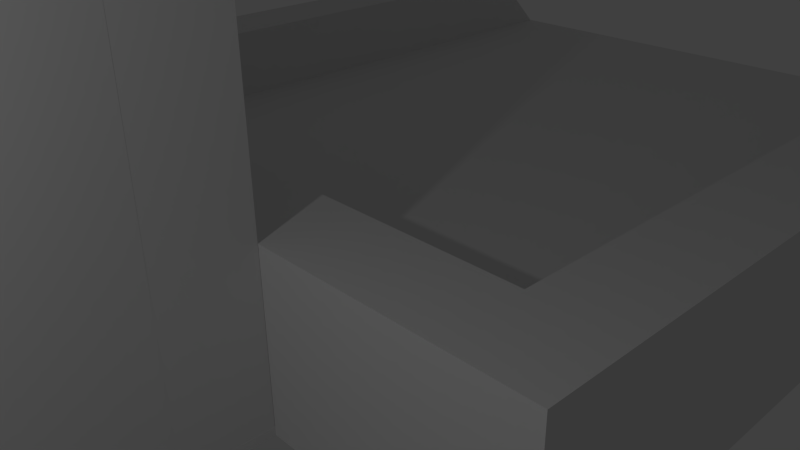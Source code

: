 # Source: ATLAS.blend  (saved by Blender 2.76.0; exported with 4.5.12 LTS)
import bpy
from mathutils import Matrix  # noqa: F401  (used for matrix-valued properties, if any)

bpy.ops.wm.read_factory_settings(use_empty=True)
scene = bpy.context.scene
scene.name = 'Scene'

# ---- collections
col_collection_1 = bpy.data.collections.new('Collection 1'); scene.collection.children.link(col_collection_1)

# ---- materials (node trees are filled in below, after node groups)
mat_material = bpy.data.materials.new('Material')
mat_material.alpha_threshold = 0.0
mat_material.use_transparent_shadow = False
mat_material.roughness = 0.5
mat_material.line_color = (0.0, 0.0, 0.0, 1.0)
mat_glassshield = bpy.data.materials.new('GlassShield')
mat_glassshield.alpha_threshold = 0.0
mat_glassshield.use_transparent_shadow = False
mat_glassshield.roughness = 0.5
mat_glass_002 = bpy.data.materials.new('Glass.002')
mat_glass_002.alpha_threshold = 0.0
mat_glass_002.use_transparent_shadow = False
mat_glass_002.roughness = 0.5
mat_glass_001 = bpy.data.materials.new('Glass.001')
mat_glass_001.alpha_threshold = 0.0
mat_glass_001.use_transparent_shadow = False
mat_glass_001.roughness = 0.5

# ---- material node trees

# ---- world
world_world = bpy.data.worlds.new('World'); scene.world = world_world
world_world.color = (0.05088, 0.05088, 0.05088)
world_world.use_sun_shadow = False
world_world.sun_shadow_jitter_overblur = 0.0
world_world.cycles.sampling_method = 'MANUAL'
world_world.cycles.sample_map_resolution = 256

# ---- cameras
cam_camera = bpy.data.cameras.new('Camera')
cam_camera.clip_end = 100.0
cam_camera.lens = 35.0
cam_camera.sensor_width = 32.0
cam_camera.sensor_height = 18.0
cam_camera.ortho_scale = 7.314
cam_camera.dof.focus_distance = 0.0
cam_camera.dof.aperture_fstop = 128.0

# ---- lights
light_lamp = bpy.data.lights.new('Lamp', 'POINT')
light_lamp.transmission_factor = 0.0
light_lamp.cutoff_distance = 30.0
light_lamp.energy = 100.0
light_lamp.shadow_buffer_clip_start = 1.001
light_lamp.shadow_soft_size = 0.1
light_lamp.shadow_maximum_resolution = 0.006
light_lamp.use_absolute_resolution = True
light_lamp.cycles.use_multiple_importance_sampling = False

# ---- meshes
me_cube_004 = bpy.data.meshes.new('Cube.004')
me_cube_004.from_pydata([(-0.4, -9.0, -3.0), (-0.4, -9.0, -1.0), (-0.4, -3.0, -3.0), (-0.4, -3.0, -1.0), (-0.2, -9.0, -3.0), (-0.2, -9.0, -1.0), (-0.2, -3.0, -3.0), (-0.2, -3.0, -1.0), (-0.4, -11.0, -3.0), (-0.4, -11.0, 1.0), (-0.4, -10.8, -3.0), (-0.4, -10.8, 1.0), (0.4, -11.0, -3.0), (0.4, -11.0, 1.0), (0.4, -10.8, -3.0), (0.4, -10.8, 1.0), (-0.4, -11.0, -1.0), (-0.4, -10.8, -1.0), (0.4, -10.8, -1.0), (0.4, -11.0, -1.0), (-0.2, -10.8, 1.0), (0.0, -10.8, 1.0), (0.2, -10.8, 1.0), (0.2, -10.8, -3.0), (0.0, -10.8, -3.0), (-0.2, -10.8, -3.0), (0.2, -11.0, 1.0), (0.0, -11.0, 1.0), (-0.2, -11.0, 1.0), (-0.2, -11.0, -3.0), (0.0, -11.0, -3.0), (0.2, -11.0, -3.0), (-0.2, -11.0, -1.0), (0.0, -11.0, -1.0), (0.2, -11.0, -1.0), (0.2, -10.8, -1.0), (0.0, -10.8, -1.0), (-0.2, -10.8, -1.0), (0.2, -9.0, 1.0), (0.4, -9.0, 1.0), (0.4, -9.0, -3.0), (0.2, -9.0, -3.0), (0.4, -9.0, -1.0), (0.2, -9.0, -1.0), (-0.2, -9.0, -3.0), (-0.4, -9.0, -3.0), (-0.2, -9.0, -1.0), (-0.4, -9.0, -1.0), (-0.4, -9.0, 1.0), (-0.2, -9.0, 1.0), (-1.0, -1.0, -1.0), (-1.0, -1.0, 1.0), (-1.0, 1.0, -1.0), (-1.0, 1.0, 1.0), (1.0, -1.0, -1.0), (1.0, -1.0, 1.0), (1.0, 1.0, -1.0), (1.0, 1.0, 1.0), (-0.8, 1.0, 1.0), (-0.6, 1.0, 1.0), (-0.4, 1.0, 1.0), (-0.2, 1.0, 1.0), (0.0, 1.0, 1.0), (0.2, 1.0, 1.0), (0.4, 1.0, 1.0), (0.6, 1.0, 1.0), (0.8, 1.0, 1.0), (0.8, 1.0, -1.0), (0.6, 1.0, -1.0), (0.4, 1.0, -1.0), (0.2, 1.0, -1.0), (0.0, 1.0, -1.0), (-0.2, 1.0, -1.0), (-0.4, 1.0, -1.0), (-0.6, 1.0, -1.0), (-0.8, 1.0, -1.0), (0.8, -1.0, 1.0), (0.6, -1.0, 1.0), (0.4, -1.0, 1.0), (0.2, -1.0, 1.0), (0.0, -1.0, 1.0), (-0.2, -1.0, 1.0), (-0.4, -1.0, 1.0), (-0.6, -1.0, 1.0), (-0.8, -1.0, 1.0), (-0.8, -1.0, -1.0), (-0.6, -1.0, -1.0), (-0.4, -1.0, -1.0), (-0.2, -1.0, -1.0), (0.0, -1.0, -1.0), (0.2, -1.0, -1.0), (0.4, -1.0, -1.0), (0.6, -1.0, -1.0), (0.8, -1.0, -1.0), (-0.8, 21.0, -1.0), (-1.0, 21.0, -1.0), (-1.0, 19.0, 1.0), (-0.8, 19.0, 1.0), (0.8, 19.0, 1.0), (1.0, 19.0, 1.0), (1.0, 21.0, -1.0), (0.8, 21.0, -1.0), (-0.4003, -3.006, -3.0), (-0.4003, -3.006, 9.0), (-0.4003, -1.006, -3.0), (-0.4003, -1.006, 9.0), (0.3997, -3.006, -3.0), (0.3997, -3.006, 9.0), (0.3997, -1.006, -3.0), (0.3997, -1.006, 9.0), (-1.0, -1.0, -3.0), (-1.0, -1.0, -1.0), (-1.0, 21.0, -3.0), (-1.0, 21.0, -1.0), (1.0, -1.0, -3.0), (1.0, -1.0, -1.0), (1.0, 21.0, -3.0), (1.0, 21.0, -1.0), (0.4, -1.0, -3.0), (0.4, -11.0, -3.0), (-0.4, -11.0, -3.0), (-0.4, -1.0, -3.0), (0.4, -1.0, -2.8), (0.4, -11.0, -2.8), (-0.4, -11.0, -2.8), (-0.4, -1.0, -2.8), (0.2, -9.0, -3.0), (0.2, -9.0, -1.0), (0.2, -3.0, -3.0), (0.2, -3.0, -1.0), (0.4, -9.0, -3.0), (0.4, -9.0, -1.0), (0.4, -3.0, -3.0), (0.4, -3.0, -1.0)], [], [(1, 3, 2, 0), (3, 7, 6, 2), (7, 5, 4, 6), (5, 1, 0, 4), (0, 2, 6, 4), (5, 7, 3, 1), (16, 17, 10, 8), (42, 18, 14, 40), (18, 19, 12, 14), (8, 29, 32, 16), (15, 13, 19, 18), (39, 15, 18, 42), (9, 11, 17, 16), (49, 20, 37, 46), (20, 21, 36, 37), (21, 22, 35, 36), (13, 15, 22, 26), (26, 27, 33, 34), (27, 28, 32, 33), (41, 40, 14, 23), (26, 22, 21, 27), (27, 21, 20, 28), (9, 28, 20, 11), (29, 25, 24, 30), (30, 24, 23, 31), (34, 33, 30, 31), (33, 32, 29, 30), (46, 37, 25, 44), (37, 36, 24, 25), (36, 35, 23, 24), (12, 19, 34, 31), (12, 31, 23, 14), (19, 13, 26, 34), (39, 38, 22, 15), (22, 38, 43, 35), (38, 39, 42, 43), (35, 43, 41, 23), (43, 42, 40, 41), (17, 47, 45, 10), (47, 46, 44, 45), (16, 32, 28, 9), (45, 44, 25, 10), (11, 48, 47, 17), (48, 49, 46, 47), (49, 48, 11, 20), (8, 10, 25, 29), (51, 53, 52, 50), (99, 57, 56, 100), (57, 55, 54, 56), (54, 93, 67, 56), (99, 98, 66, 57), (101, 100, 56, 67), (76, 66, 65, 77), (77, 65, 64, 78), (78, 64, 63, 79), (79, 63, 62, 80), (80, 62, 61, 81), (81, 61, 60, 82), (82, 60, 59, 83), (83, 59, 58, 84), (95, 94, 75, 52), (85, 75, 74, 86), (86, 74, 73, 87), (87, 73, 72, 88), (88, 72, 71, 89), (89, 71, 70, 90), (90, 70, 69, 91), (91, 69, 68, 92), (92, 68, 67, 93), (76, 77, 92, 93), (77, 78, 91, 92), (78, 79, 90, 91), (79, 80, 89, 90), (80, 81, 88, 89), (81, 82, 87, 88), (82, 83, 86, 87), (83, 84, 85, 86), (97, 58, 75, 94), (58, 59, 74, 75), (59, 60, 73, 74), (60, 61, 72, 73), (61, 62, 71, 72), (62, 63, 70, 71), (63, 64, 69, 70), (64, 65, 68, 69), (65, 66, 67, 68), (53, 96, 95, 52), (96, 97, 94, 95), (50, 85, 84, 51), (50, 52, 75, 85), (97, 96, 53, 58), (54, 55, 76, 93), (55, 57, 66, 76), (51, 84, 58, 53), (66, 98, 101, 67), (98, 99, 100, 101), (103, 105, 104, 102), (105, 109, 108, 104), (109, 107, 106, 108), (107, 103, 102, 106), (102, 104, 108, 106), (107, 109, 105, 103), (111, 113, 112, 110), (113, 117, 116, 112), (117, 115, 114, 116), (115, 111, 110, 114), (110, 112, 116, 114), (115, 117, 113, 111), (118, 119, 120, 121), (122, 125, 124, 123), (118, 122, 123, 119), (119, 123, 124, 120), (120, 124, 125, 121), (122, 118, 121, 125), (127, 129, 128, 126), (129, 133, 132, 128), (133, 131, 130, 132), (131, 127, 126, 130), (126, 128, 132, 130), (131, 133, 129, 127)])
me_cube_004.materials.append(mat_material)
me_cube_004.use_remesh_preserve_volume = False
me_cube_004.use_remesh_preserve_attributes = False
me_cube_004.use_mirror_vertex_groups = False
me_cube_004.update()
me_cube_009 = bpy.data.meshes.new('Cube.009')
me_cube_009.from_pydata([(-1.0, -1.0, -1.0), (-1.0, 2.0, 6.0), (-1.0, 1.0, -1.0), (-1.0, 1.0, 1.0), (1.0, -1.0, -1.0), (1.0, 2.0, 6.0), (1.0, 1.0, -1.0), (1.0, 1.0, 1.0), (-1.0, 3.0, 5.0), (1.0, 3.0, 5.0), (1.0, -1.0, 1.0), (-1.0, -1.0, 1.0), (1.0, 7.0, 7.0), (-1.0, 7.0, 7.0), (1.0, 7.0, 5.0), (-1.0, 7.0, 5.0)], [], [(1, 13, 15, 8, 3, 2, 0, 11), (3, 7, 6, 2), (7, 9, 14, 12, 5, 10, 4, 6), (10, 11, 0, 4), (0, 2, 6, 4), (5, 12, 13, 1), (9, 7, 3, 8), (5, 1, 11, 10), (14, 9, 8, 15), (12, 14, 15, 13)])
me_cube_009.materials.append(mat_glassshield)
me_cube_009.use_remesh_preserve_volume = False
me_cube_009.use_remesh_preserve_attributes = False
me_cube_009.use_mirror_vertex_groups = False
me_cube_009.update()
me_cube_002 = bpy.data.meshes.new('Cube.002')
me_cube_002.from_pydata([(-1.0, 4.768e-07, -1.0), (-1.0, 4.768e-07, 1.0), (-1.0, 2.0, -1.0), (-1.0, 2.0, 1.0), (1.0, 4.768e-07, -1.0), (1.0, 4.768e-07, 1.0), (1.0, 2.0, -1.0), (1.0, 2.0, 1.0)], [], [(1, 3, 2, 0), (3, 7, 6, 2), (7, 5, 4, 6), (5, 1, 0, 4), (0, 2, 6, 4), (5, 7, 3, 1)])
me_cube_002.use_remesh_preserve_volume = False
me_cube_002.use_remesh_preserve_attributes = False
me_cube_002.use_mirror_vertex_groups = False
me_cube_002.update()
me_cube_006 = bpy.data.meshes.new('Cube.006')
me_cube_006.from_pydata([(-1.0, 4.768e-07, -1.0), (-1.0, 4.768e-07, 1.0), (-1.0, 2.0, -1.0), (-1.0, 2.0, 5.0), (1.0, 4.768e-07, -1.0), (1.0, 4.768e-07, 1.0), (1.0, 2.0, -1.0), (1.0, 2.0, 5.0), (-1.0, 0.6667, 5.0), (1.0, 0.6667, 5.0)], [], [(1, 8, 3, 2, 0), (3, 7, 6, 2), (7, 9, 5, 4, 6), (5, 1, 0, 4), (0, 2, 6, 4), (5, 9, 8, 1), (9, 7, 3, 8)])
me_cube_006.materials.append(mat_glass_002)
me_cube_006.use_remesh_preserve_volume = False
me_cube_006.use_remesh_preserve_attributes = False
me_cube_006.use_mirror_vertex_groups = False
me_cube_006.update()
me_cube_003 = bpy.data.meshes.new('Cube.003')
me_cube_003.from_pydata([(-1.0, 0.0, -1.0), (-1.0, 0.0, 1.0), (-1.0, 2.0, -1.0), (-1.0, 2.0, 1.0), (1.0, 0.0, -1.0), (1.0, 0.0, 1.0), (1.0, 2.0, -1.0), (1.0, 2.0, 1.0)], [], [(1, 3, 2, 0), (3, 7, 6, 2), (7, 5, 4, 6), (5, 1, 0, 4), (0, 2, 6, 4), (5, 7, 3, 1)])
me_cube_003.use_remesh_preserve_volume = False
me_cube_003.use_remesh_preserve_attributes = False
me_cube_003.use_mirror_vertex_groups = False
me_cube_003.update()
me_cube_007 = bpy.data.meshes.new('Cube.007')
me_cube_007.from_pydata([(-1.0, 4.768e-07, -1.0), (-1.0, 4.768e-07, 1.0), (-1.0, 2.0, -1.0), (-1.0, 2.0, 5.0), (1.0, 4.768e-07, -1.0), (1.0, 4.768e-07, 1.0), (1.0, 2.0, -1.0), (1.0, 2.0, 5.0), (-1.0, 0.6667, 5.0), (1.0, 0.6667, 5.0)], [], [(1, 8, 3, 2, 0), (3, 7, 6, 2), (7, 9, 5, 4, 6), (5, 1, 0, 4), (0, 2, 6, 4), (5, 9, 8, 1), (9, 7, 3, 8)])
me_cube_007.materials.append(mat_glass_001)
me_cube_007.use_remesh_preserve_volume = False
me_cube_007.use_remesh_preserve_attributes = False
me_cube_007.use_mirror_vertex_groups = False
me_cube_007.update()
me_cube_011 = bpy.data.meshes.new('Cube.011')
me_cube_011.from_pydata([(-2.0, 0.9786, 1.8), (-2.0, 0.9786, 9.8), (-2.0, 1.334, 1.8), (-2.0, 1.334, 9.8), (2.0, 0.9786, 1.8), (2.0, 0.9786, 9.8), (2.0, 1.334, 1.8), (2.0, 1.334, 9.8), (-2.0, -1.333, 0.9), (-2.0, -1.333, 1.9), (-2.0, 1.333, 0.9), (-2.0, 1.333, 1.9), (2.0, -1.333, 0.9), (2.0, -1.333, 1.9), (2.0, 1.333, 0.9), (2.0, 1.333, 1.9), (-1.0, -1.0, -1.0), (-1.0, -1.0, 1.0), (-1.0, 1.0, -1.0), (-1.0, 1.0, 1.0), (1.0, -1.0, -1.0), (1.0, -1.0, 1.0), (1.0, 1.0, -1.0), (1.0, 1.0, 1.0)], [], [(1, 3, 2, 0), (3, 7, 6, 2), (7, 5, 4, 6), (5, 1, 0, 4), (0, 2, 6, 4), (5, 7, 3, 1), (9, 11, 10, 8), (11, 15, 14, 10), (15, 13, 12, 14), (13, 9, 8, 12), (8, 10, 14, 12), (13, 15, 11, 9), (17, 19, 18, 16), (19, 23, 22, 18), (23, 21, 20, 22), (21, 17, 16, 20), (16, 18, 22, 20), (21, 23, 19, 17)])
me_cube_011.use_remesh_preserve_volume = False
me_cube_011.use_remesh_preserve_attributes = False
me_cube_011.use_mirror_vertex_groups = False
me_cube_011.update()

# ---- objects
ob_body = bpy.data.objects.new('Body', me_cube_004)
ob_windshield = bpy.data.objects.new('WindShield', me_cube_009)
ob_rdoor = bpy.data.objects.new('RDoor', me_cube_002)
ob_rglass = bpy.data.objects.new('RGlass', me_cube_006)
ob_ldoor = bpy.data.objects.new('LDoor', me_cube_003)
ob_lglass = bpy.data.objects.new('LGlass', me_cube_007)
ob_chair = bpy.data.objects.new('Chair', me_cube_011)
ob_lamp = bpy.data.objects.new('Lamp', light_lamp)
ob_camera = bpy.data.objects.new('Camera', cam_camera)

# ---- transforms, parenting, visibility, modifiers, constraints
ob_body.location = (0.0, -2.5, 1.5)
ob_body.scale = (5.0, 0.5, 0.5)
ob_body.lineart.crease_threshold = 0.0
ob_windshield.parent = ob_body
ob_windshield.matrix_parent_inverse = Matrix(((0.2, 0.0, 0.0, 0.0), (0.0, 2.0, 0.0, 5.0), (0.0, 0.0, 2.0, -3.0), (0.0, 0.0, 0.0, 1.0)))
ob_windshield.location = (0.0, -7.5, 2.5)
ob_windshield.scale = (2.0, 0.5, 0.5)
ob_windshield.lineart.crease_threshold = 0.0
ob_rdoor.parent = ob_body
ob_rdoor.matrix_parent_inverse = Matrix(((0.2, 0.0, 0.0, 0.0), (0.0, 2.0, 0.0, 5.0), (0.0, 0.0, 2.0, -3.0), (0.0, 0.0, 0.0, 1.0)))
ob_rdoor.location = (-1.95, -7.0, 1.5)
ob_rdoor.scale = (0.05, 1.5, 0.5)
ob_rdoor.lineart.crease_threshold = 0.0
ob_rglass.parent = ob_rdoor
ob_rglass.matrix_parent_inverse = Matrix(((20.0, 0.0, 0.0, 39.0), (0.0, 0.6667, 0.0, 4.667), (-1.192e-07, 0.0, 2.0, -3.0), (0.0, 0.0, 0.0, 1.0)))
ob_rglass.location = (-1.95, -7.0, 2.5)
ob_rglass.scale = (0.05, 1.5, 0.5)
ob_rglass.lineart.crease_threshold = 0.0
ob_ldoor.parent = ob_body
ob_ldoor.matrix_parent_inverse = Matrix(((0.2, 0.0, 0.0, 0.0), (0.0, 2.0, 0.0, 5.0), (0.0, 0.0, 2.0, -3.0), (0.0, 0.0, 0.0, 1.0)))
ob_ldoor.location = (1.95, -7.0, 1.5)
ob_ldoor.scale = (0.05, 1.5, 0.5)
ob_ldoor.lineart.crease_threshold = 0.0
ob_lglass.parent = ob_ldoor
ob_lglass.matrix_parent_inverse = Matrix(((20.0, 0.0, 0.0, -39.0), (2.384e-07, 0.6667, 0.0, 4.667), (0.0, 0.0, 2.0, -3.0), (0.0, 0.0, 0.0, 1.0)))
ob_lglass.location = (1.95, -7.0, 2.5)
ob_lglass.scale = (0.05, 1.5, 0.5)
ob_lglass.lineart.crease_threshold = 0.0
ob_chair.parent = ob_body
ob_chair.matrix_parent_inverse = Matrix(((0.2, 0.0, 0.0, 0.0), (0.0, 2.0, 0.0, 5.0), (0.0, 0.0, 2.0, -3.0), (0.0, 0.0, 0.0, 1.0)))
ob_chair.location = (0.0, -6.0, 0.35)
ob_chair.scale = (0.25, 0.5625, 0.25)
ob_chair.lineart.crease_threshold = 0.0
ob_lamp.location = (4.076, -8.267, 5.904)
ob_lamp.rotation_euler = (0.6503, 0.05522, 1.866)
ob_lamp.lock_rotations_4d = False
ob_lamp.empty_display_type = 'ARROWS'
ob_lamp.color = (0.0, 0.0, 0.0, 0.0)
ob_lamp.lineart.crease_threshold = 0.0
ob_camera.location = (7.481, -6.508, 5.344)
ob_camera.rotation_euler = (1.109, 0.01082, 0.8149)
ob_camera.lock_rotations_4d = False
ob_camera.empty_display_type = 'ARROWS'
ob_camera.color = (0.0, 0.0, 0.0, 0.0)
ob_camera.display_type = 'WIRE'
ob_camera.lineart.crease_threshold = 0.0

# ---- collection membership
col_collection_1.objects.link(ob_body)
col_collection_1.objects.link(ob_windshield)
col_collection_1.objects.link(ob_rdoor)
col_collection_1.objects.link(ob_rglass)
col_collection_1.objects.link(ob_ldoor)
col_collection_1.objects.link(ob_lglass)
col_collection_1.objects.link(ob_chair)
col_collection_1.objects.link(ob_lamp)
col_collection_1.objects.link(ob_camera)

# ---- scene / render settings (as saved in the file)
scene.camera = ob_camera
scene.frame_start = 1; scene.frame_end = 250; scene.frame_set(1)
scene.render.engine = 'BLENDER_EEVEE_NEXT'
scene.render.resolution_percentage = 50
scene.render.dither_intensity = 0.0
scene.cycles.use_denoising = False
scene.cycles.samples = 10
scene.cycles.sampling_pattern = 'TABULATED_SOBOL'
scene.cycles.light_sampling_threshold = 0.0
scene.cycles.use_adaptive_sampling = False
scene.cycles.use_light_tree = False
scene.cycles.blur_glossy = 0.0
scene.cycles.pixel_filter_type = 'GAUSSIAN'
scene.cycles.sample_clamp_indirect = 0.0
scene.view_settings.view_transform = 'Standard'
bpy.context.view_layer.update()
